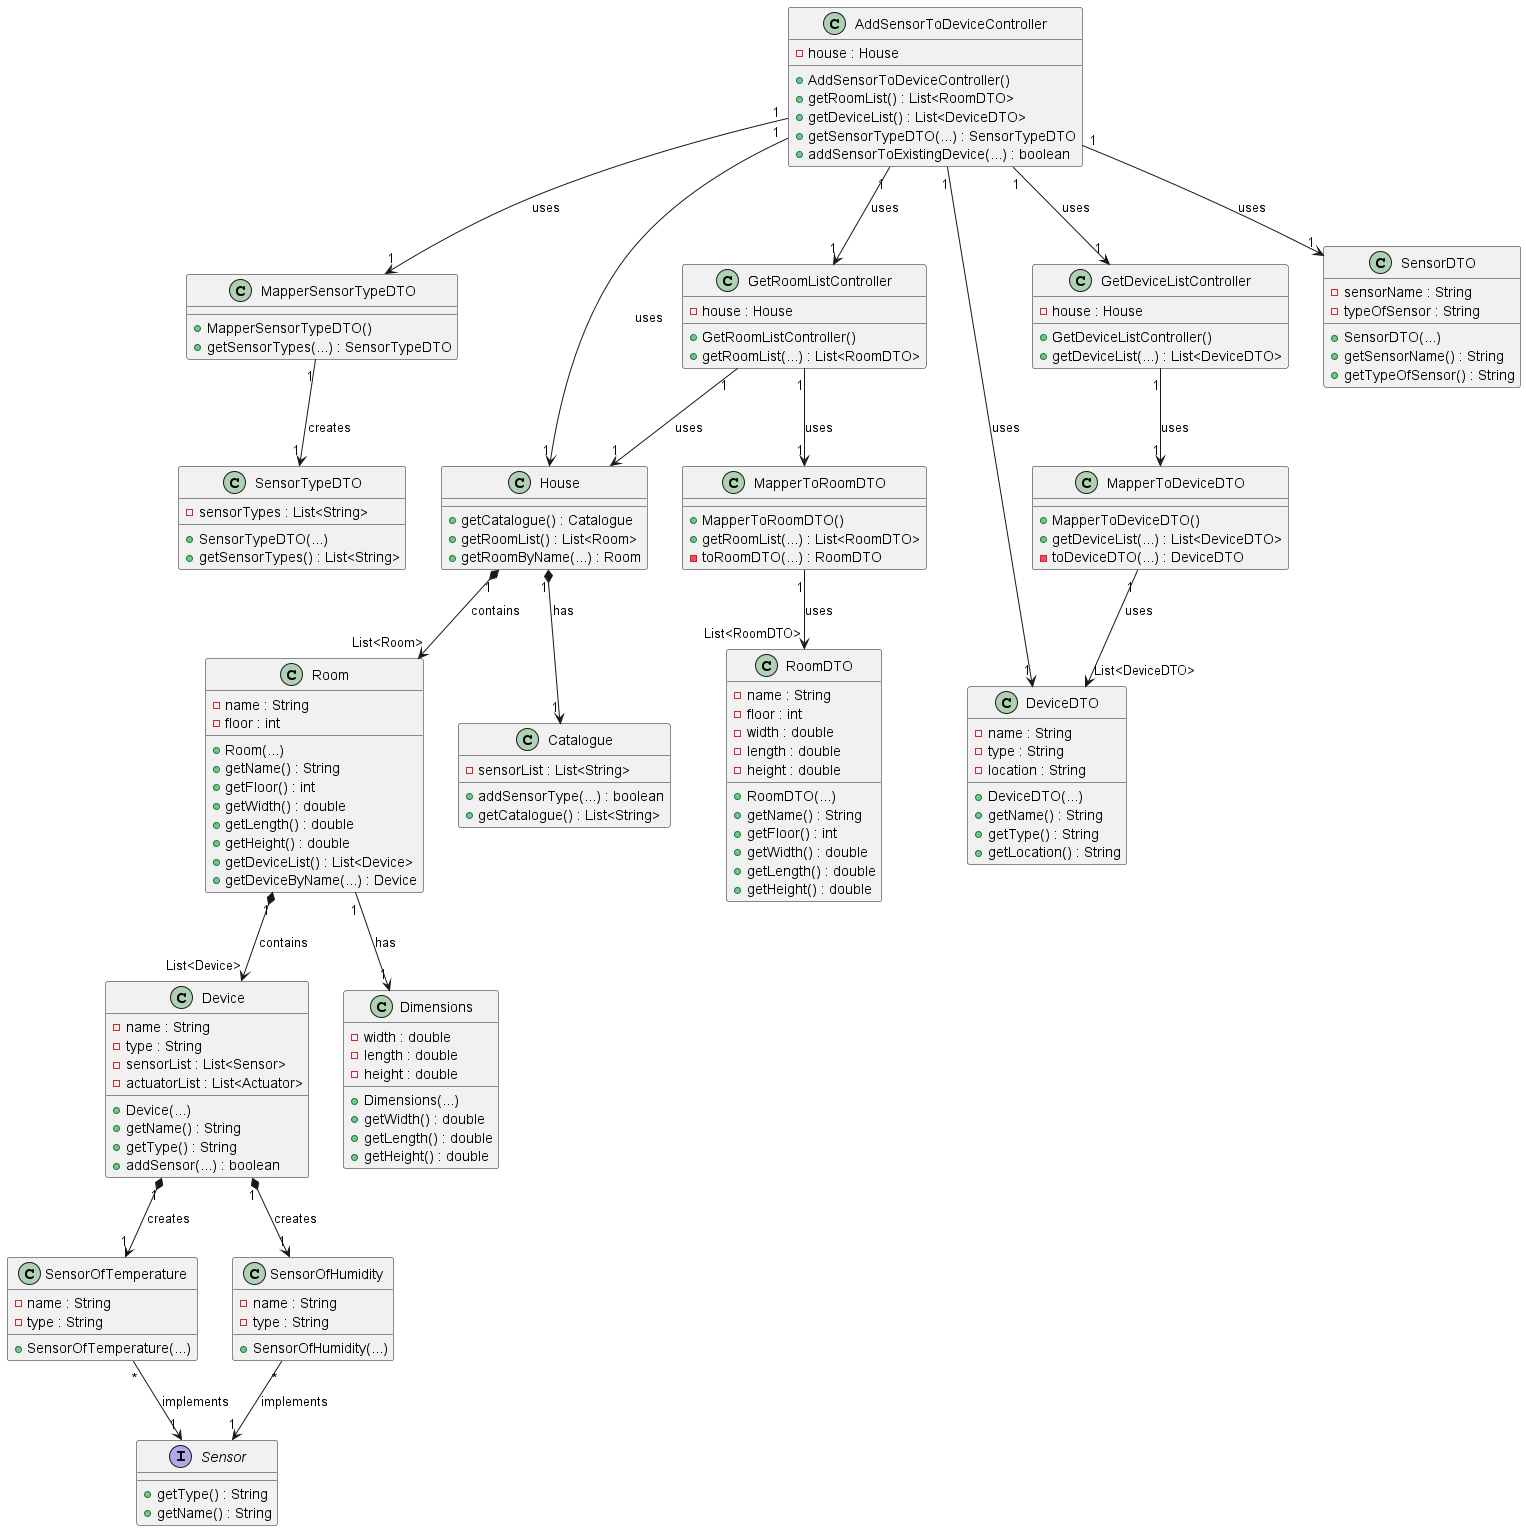

The diagram above was rendered by PlantUML. Its source (embedded in the PNG):
@startuml

class House {
    + getCatalogue() : Catalogue
    + getRoomList() : List<Room>
    + getRoomByName(...) : Room

}

class Catalogue {
  - sensorList : List<String>

  + addSensorType(...) : boolean
  + getCatalogue() : List<String>
}

class AddSensorToDeviceController {
    - house : House

    + AddSensorToDeviceController()
    + getRoomList() : List<RoomDTO>
    + getDeviceList() : List<DeviceDTO>
    + getSensorTypeDTO(...) : SensorTypeDTO
    + addSensorToExistingDevice(...) : boolean
}

class Device {
    - name : String
    - type : String
    - sensorList : List<Sensor>
    - actuatorList : List<Actuator>

    + Device(...)
    + getName() : String
    + getType() : String
    + addSensor(...) : boolean
}

interface Sensor {

    + getType() : String
    + getName() : String
}

class SensorOfTemperature {
    - name : String
    - type : String

    + SensorOfTemperature(...)
}

class SensorOfHumidity {
    - name : String
    - type : String

    + SensorOfHumidity(...)
}

class Room {
    - name : String
    - floor : int

    + Room(...)
    + getName() : String
    + getFloor() : int
    + getWidth() : double
    + getLength() : double
    + getHeight() : double
    + getDeviceList() : List<Device>
    + getDeviceByName(...) : Device
}

class MapperSensorTypeDTO {

    + MapperSensorTypeDTO()
    + getSensorTypes(...) : SensorTypeDTO
}

class MapperToRoomDTO {

    + MapperToRoomDTO()
    + getRoomList(...) : List<RoomDTO>
    - toRoomDTO(...) : RoomDTO
}

class MapperToDeviceDTO {

    + MapperToDeviceDTO()
    + getDeviceList(...) : List<DeviceDTO>
    - toDeviceDTO(...) : DeviceDTO
}

class GetRoomListController {
    - house : House

    + GetRoomListController()
    + getRoomList(...) : List<RoomDTO>
}

class GetDeviceListController {
    - house : House

    + GetDeviceListController()
    + getDeviceList(...) : List<DeviceDTO>
}

class SensorTypeDTO {
    - sensorTypes : List<String>

    + SensorTypeDTO(...)
    + getSensorTypes() : List<String>
}

class RoomDTO {
    - name : String
    - floor : int
    - width : double
    - length : double
    - height : double

    + RoomDTO(...)
    + getName() : String
    + getFloor() : int
    + getWidth() : double
    + getLength() : double
    + getHeight() : double
}

class DeviceDTO {
    - name : String
    - type : String
    - location : String

    + DeviceDTO(...)
    + getName() : String
    + getType() : String
    + getLocation() : String
}

class SensorDTO {
    - sensorName : String
    - typeOfSensor : String

    + SensorDTO(...)
    + getSensorName() : String
    + getTypeOfSensor() : String
}

class Dimensions {
    - width : double
    - length : double
    - height : double

    + Dimensions(...)
    + getWidth() : double
    + getLength() : double
    + getHeight() : double
}

House "1" *--> "1" Catalogue: has
AddSensorToDeviceController "1" --> "1" House: uses
AddSensorToDeviceController "1" --> "1" GetRoomListController: uses
GetRoomListController "1" --> "1" MapperToRoomDTO: uses
GetRoomListController "1" --> "1" House: uses
House "1" *--> "List<Room>" Room: contains
MapperToRoomDTO "1" --> "List<RoomDTO>" RoomDTO: uses
AddSensorToDeviceController "1" --> "1" GetDeviceListController: uses
GetDeviceListController "1" --> "1" MapperToDeviceDTO: uses
MapperToDeviceDTO "1" --> "List<DeviceDTO>" DeviceDTO: uses
AddSensorToDeviceController "1" --> "1" MapperSensorTypeDTO: uses
MapperSensorTypeDTO "1" --> "1" SensorTypeDTO: creates
Room "1" *--> "List<Device>" Device: contains
SensorOfTemperature "*" --> "1" Sensor: implements
SensorOfHumidity "*" --> "1" Sensor: implements
Device "1" *--> "1" SensorOfTemperature: creates
Device "1" *--> "1" SensorOfHumidity: creates
AddSensorToDeviceController "1" --> "1" DeviceDTO: uses
AddSensorToDeviceController "1" --> "1" SensorDTO: uses
Room "1" --> "1" Dimensions: has

@enduml